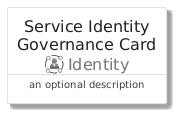

The diagram above was rendered by PlantUML. Its source (embedded in the PNG):
@startuml
' configures the library
!global $INCLUSION_MODE="local"
!global $LIB_BASE_LOCATION="../../.."

' loads the library's bootstrap
!include $LIB_BASE_LOCATION/bootstrap.puml

' loads the package bootstrap
include('azure/bootstrap')

' loads the Item which embeds the element ServiceIdentityGovernanceCard
include('azure/Item/Identity/ServiceIdentityGovernance')

' renders the element
ServiceIdentityGovernanceCard('ServiceIdentityGovernanceCard', 'Service Identity Governance Card', 'an optional description')
@enduml